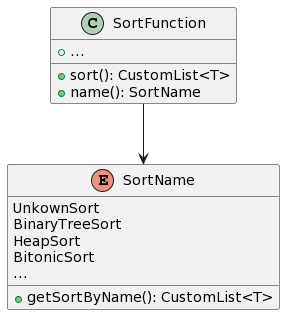

The diagram above was rendered by PlantUML. Its source (embedded in the PNG):
@startuml
enum SortName {
    UnkownSort
    BinaryTreeSort
    HeapSort
    BitonicSort
    ...
    
   +getSortByName(): CustomList<T>
}

class SortFunction {
    + sort(): CustomList<T>
    + name(): SortName
    +...
   }

SortFunction --> SortName
@enduml